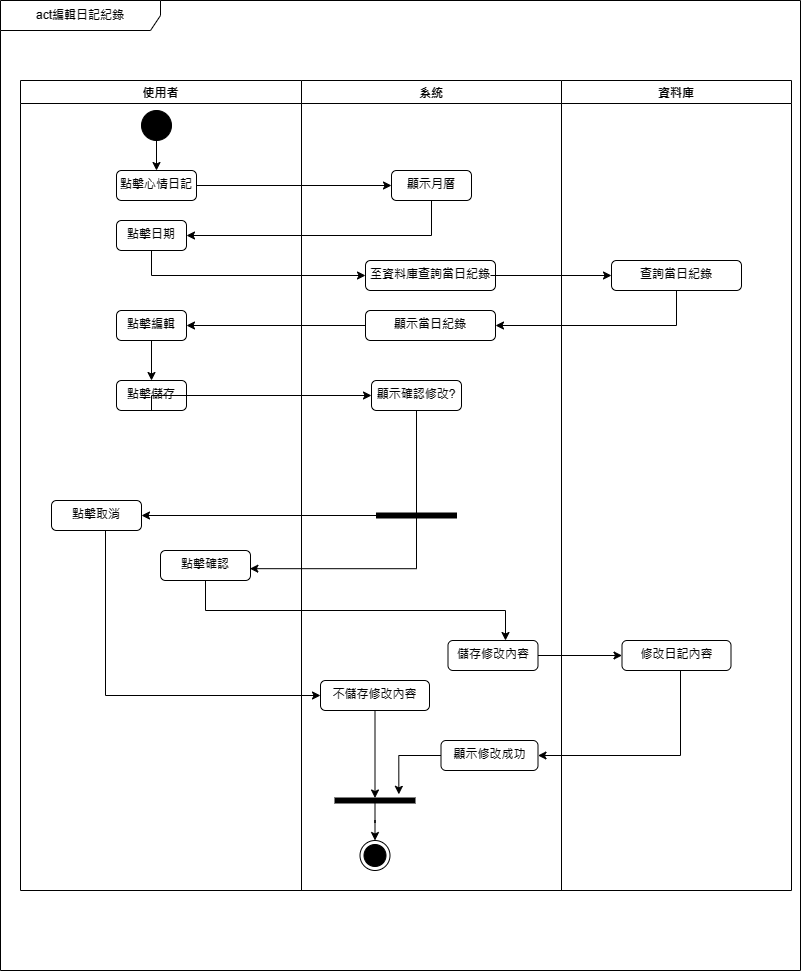

The diagram above was exported from draw.io. Its source (the exported page's mxGraphModel, read from the mxfile embedded in the PNG):
<mxGraphModel dx="1290" dy="1718" grid="1" gridSize="10" guides="1" tooltips="1" connect="1" arrows="1" fold="1" page="1" pageScale="1" pageWidth="827" pageHeight="1169" math="0" shadow="0">
  <root>
    <mxCell id="0" />
    <mxCell id="1" parent="0" />
    <mxCell id="FGUmdViLBalm9eTnn5NJ-1" value="act編輯日記紀錄" style="shape=umlFrame;whiteSpace=wrap;html=1;pointerEvents=0;recursiveResize=0;container=1;collapsible=0;width=160;" parent="1" vertex="1">
      <mxGeometry x="150" y="-40" width="800" height="970" as="geometry" />
    </mxCell>
    <mxCell id="FGUmdViLBalm9eTnn5NJ-2" value="使用者" style="swimlane;" parent="FGUmdViLBalm9eTnn5NJ-1" vertex="1">
      <mxGeometry x="20" y="80" width="281" height="810" as="geometry" />
    </mxCell>
    <mxCell id="FGUmdViLBalm9eTnn5NJ-3" style="edgeStyle=orthogonalEdgeStyle;rounded=0;orthogonalLoop=1;jettySize=auto;html=1;exitX=0.5;exitY=1;exitDx=0;exitDy=0;entryX=0.5;entryY=0;entryDx=0;entryDy=0;" parent="FGUmdViLBalm9eTnn5NJ-2" source="FGUmdViLBalm9eTnn5NJ-4" target="FGUmdViLBalm9eTnn5NJ-5" edge="1">
      <mxGeometry relative="1" as="geometry" />
    </mxCell>
    <mxCell id="FGUmdViLBalm9eTnn5NJ-4" value="" style="ellipse;fillColor=strokeColor;html=1;" parent="FGUmdViLBalm9eTnn5NJ-2" vertex="1">
      <mxGeometry x="121" y="30" width="30" height="30" as="geometry" />
    </mxCell>
    <mxCell id="FGUmdViLBalm9eTnn5NJ-5" value="點擊心情日記" style="html=1;align=center;verticalAlign=top;rounded=1;absoluteArcSize=1;arcSize=10;dashed=0;whiteSpace=wrap;" parent="FGUmdViLBalm9eTnn5NJ-2" vertex="1">
      <mxGeometry x="96" y="90" width="80" height="30" as="geometry" />
    </mxCell>
    <mxCell id="FGUmdViLBalm9eTnn5NJ-7" value="點擊日期" style="html=1;align=center;verticalAlign=top;rounded=1;absoluteArcSize=1;arcSize=10;dashed=0;whiteSpace=wrap;" parent="FGUmdViLBalm9eTnn5NJ-2" vertex="1">
      <mxGeometry x="96" y="140" width="70" height="30" as="geometry" />
    </mxCell>
    <mxCell id="chclGa1ygSBSayGvykrK-25" style="edgeStyle=orthogonalEdgeStyle;rounded=0;orthogonalLoop=1;jettySize=auto;html=1;entryX=0.5;entryY=0;entryDx=0;entryDy=0;" parent="FGUmdViLBalm9eTnn5NJ-2" source="FGUmdViLBalm9eTnn5NJ-19" target="J_-NIE4ZZAJG6vilTG4K-3" edge="1">
      <mxGeometry relative="1" as="geometry" />
    </mxCell>
    <mxCell id="FGUmdViLBalm9eTnn5NJ-19" value="點擊編輯" style="html=1;align=center;verticalAlign=top;rounded=1;absoluteArcSize=1;arcSize=10;dashed=0;whiteSpace=wrap;" parent="FGUmdViLBalm9eTnn5NJ-2" vertex="1">
      <mxGeometry x="96" y="230" width="70" height="30" as="geometry" />
    </mxCell>
    <mxCell id="J_-NIE4ZZAJG6vilTG4K-3" value="點擊儲存" style="html=1;align=center;verticalAlign=top;rounded=1;absoluteArcSize=1;arcSize=10;dashed=0;whiteSpace=wrap;" parent="FGUmdViLBalm9eTnn5NJ-2" vertex="1">
      <mxGeometry x="96" y="300" width="70" height="30" as="geometry" />
    </mxCell>
    <mxCell id="J_-NIE4ZZAJG6vilTG4K-12" value="點擊取消" style="html=1;align=center;verticalAlign=top;rounded=1;absoluteArcSize=1;arcSize=10;dashed=0;whiteSpace=wrap;" parent="FGUmdViLBalm9eTnn5NJ-2" vertex="1">
      <mxGeometry x="31" y="420" width="90" height="30" as="geometry" />
    </mxCell>
    <mxCell id="J_-NIE4ZZAJG6vilTG4K-18" value="點擊確認" style="html=1;align=center;verticalAlign=top;rounded=1;absoluteArcSize=1;arcSize=10;dashed=0;whiteSpace=wrap;" parent="FGUmdViLBalm9eTnn5NJ-2" vertex="1">
      <mxGeometry x="140" y="470" width="90" height="30" as="geometry" />
    </mxCell>
    <mxCell id="J_-NIE4ZZAJG6vilTG4K-35" value="資料庫" style="swimlane;" parent="FGUmdViLBalm9eTnn5NJ-1" vertex="1">
      <mxGeometry x="561" y="80" width="230" height="810" as="geometry" />
    </mxCell>
    <mxCell id="J_-NIE4ZZAJG6vilTG4K-38" value="修改日記內容" style="html=1;align=center;verticalAlign=top;rounded=1;absoluteArcSize=1;arcSize=10;dashed=0;whiteSpace=wrap;" parent="J_-NIE4ZZAJG6vilTG4K-35" vertex="1">
      <mxGeometry x="60.5" y="560" width="109" height="30" as="geometry" />
    </mxCell>
    <mxCell id="chclGa1ygSBSayGvykrK-13" value="查詢當日紀錄" style="html=1;align=center;verticalAlign=top;rounded=1;absoluteArcSize=1;arcSize=10;dashed=0;whiteSpace=wrap;" parent="J_-NIE4ZZAJG6vilTG4K-35" vertex="1">
      <mxGeometry x="50" y="180" width="130" height="30" as="geometry" />
    </mxCell>
    <mxCell id="FGUmdViLBalm9eTnn5NJ-9" value="系統" style="swimlane;" parent="1" vertex="1">
      <mxGeometry x="451" y="40" width="260" height="810" as="geometry" />
    </mxCell>
    <mxCell id="chclGa1ygSBSayGvykrK-1" value="系統" style="swimlane;" parent="FGUmdViLBalm9eTnn5NJ-9" vertex="1">
      <mxGeometry width="260" height="810" as="geometry" />
    </mxCell>
    <mxCell id="chclGa1ygSBSayGvykrK-16" value="顯示當日紀錄" style="html=1;align=center;verticalAlign=top;rounded=1;absoluteArcSize=1;arcSize=10;dashed=0;whiteSpace=wrap;" parent="chclGa1ygSBSayGvykrK-1" vertex="1">
      <mxGeometry x="64" y="230" width="130" height="30" as="geometry" />
    </mxCell>
    <mxCell id="FGUmdViLBalm9eTnn5NJ-10" value="顯示月曆" style="html=1;align=center;verticalAlign=top;rounded=1;absoluteArcSize=1;arcSize=10;dashed=0;whiteSpace=wrap;" parent="chclGa1ygSBSayGvykrK-1" vertex="1">
      <mxGeometry x="90" y="90" width="80" height="30" as="geometry" />
    </mxCell>
    <mxCell id="J_-NIE4ZZAJG6vilTG4K-9" value="顯示確認修改?" style="html=1;align=center;verticalAlign=top;rounded=1;absoluteArcSize=1;arcSize=10;dashed=0;whiteSpace=wrap;" parent="chclGa1ygSBSayGvykrK-1" vertex="1">
      <mxGeometry x="70" y="300" width="90" height="30" as="geometry" />
    </mxCell>
    <mxCell id="J_-NIE4ZZAJG6vilTG4K-28" value="" style="html=1;points=[];perimeter=orthogonalPerimeter;fillColor=strokeColor;rotation=90;" parent="chclGa1ygSBSayGvykrK-1" vertex="1">
      <mxGeometry x="112.5" y="395" width="5" height="80" as="geometry" />
    </mxCell>
    <mxCell id="FGUmdViLBalm9eTnn5NJ-17" value="至資料庫查詢當日紀錄" style="html=1;align=center;verticalAlign=top;rounded=1;absoluteArcSize=1;arcSize=10;dashed=0;whiteSpace=wrap;" parent="chclGa1ygSBSayGvykrK-1" vertex="1">
      <mxGeometry x="64" y="180" width="130" height="30" as="geometry" />
    </mxCell>
    <mxCell id="FGUmdViLBalm9eTnn5NJ-13" value="" style="ellipse;html=1;shape=endState;fillColor=strokeColor;" parent="chclGa1ygSBSayGvykrK-1" vertex="1">
      <mxGeometry x="58.5" y="760" width="30" height="30" as="geometry" />
    </mxCell>
    <mxCell id="1e3Udf2uWiUXT5Wov6bU-3" style="edgeStyle=orthogonalEdgeStyle;rounded=0;orthogonalLoop=1;jettySize=auto;html=1;" parent="chclGa1ygSBSayGvykrK-1" source="chclGa1ygSBSayGvykrK-4" target="J_-NIE4ZZAJG6vilTG4K-32" edge="1">
      <mxGeometry relative="1" as="geometry" />
    </mxCell>
    <mxCell id="chclGa1ygSBSayGvykrK-4" value="不儲存修改內容" style="html=1;align=center;verticalAlign=top;rounded=1;absoluteArcSize=1;arcSize=10;dashed=0;whiteSpace=wrap;" parent="chclGa1ygSBSayGvykrK-1" vertex="1">
      <mxGeometry x="19" y="600" width="109" height="30" as="geometry" />
    </mxCell>
    <mxCell id="J_-NIE4ZZAJG6vilTG4K-20" value="儲存修改內容" style="html=1;align=center;verticalAlign=top;rounded=1;absoluteArcSize=1;arcSize=10;dashed=0;whiteSpace=wrap;" parent="chclGa1ygSBSayGvykrK-1" vertex="1">
      <mxGeometry x="146.5" y="560" width="90" height="30" as="geometry" />
    </mxCell>
    <mxCell id="1e3Udf2uWiUXT5Wov6bU-2" style="edgeStyle=orthogonalEdgeStyle;rounded=0;orthogonalLoop=1;jettySize=auto;html=1;" parent="chclGa1ygSBSayGvykrK-1" source="J_-NIE4ZZAJG6vilTG4K-32" target="FGUmdViLBalm9eTnn5NJ-13" edge="1">
      <mxGeometry relative="1" as="geometry" />
    </mxCell>
    <mxCell id="J_-NIE4ZZAJG6vilTG4K-32" value="" style="html=1;points=[];perimeter=orthogonalPerimeter;fillColor=strokeColor;rotation=90;" parent="chclGa1ygSBSayGvykrK-1" vertex="1">
      <mxGeometry x="71" y="680" width="5" height="80" as="geometry" />
    </mxCell>
    <mxCell id="1e3Udf2uWiUXT5Wov6bU-10" style="edgeStyle=orthogonalEdgeStyle;rounded=0;orthogonalLoop=1;jettySize=auto;html=1;entryX=-0.733;entryY=0.202;entryDx=0;entryDy=0;entryPerimeter=0;" parent="chclGa1ygSBSayGvykrK-1" source="1e3Udf2uWiUXT5Wov6bU-5" target="J_-NIE4ZZAJG6vilTG4K-32" edge="1">
      <mxGeometry relative="1" as="geometry" />
    </mxCell>
    <mxCell id="1e3Udf2uWiUXT5Wov6bU-5" value="顯示修改成功" style="html=1;align=center;verticalAlign=top;rounded=1;absoluteArcSize=1;arcSize=10;dashed=0;whiteSpace=wrap;" parent="chclGa1ygSBSayGvykrK-1" vertex="1">
      <mxGeometry x="139.5" y="660" width="97" height="30" as="geometry" />
    </mxCell>
    <mxCell id="FGUmdViLBalm9eTnn5NJ-15" style="edgeStyle=orthogonalEdgeStyle;rounded=0;orthogonalLoop=1;jettySize=auto;html=1;exitX=0.5;exitY=1;exitDx=0;exitDy=0;entryX=1;entryY=0.5;entryDx=0;entryDy=0;" parent="1" source="FGUmdViLBalm9eTnn5NJ-10" target="FGUmdViLBalm9eTnn5NJ-7" edge="1">
      <mxGeometry relative="1" as="geometry" />
    </mxCell>
    <mxCell id="FGUmdViLBalm9eTnn5NJ-14" style="edgeStyle=orthogonalEdgeStyle;rounded=0;orthogonalLoop=1;jettySize=auto;html=1;exitX=1;exitY=0.5;exitDx=0;exitDy=0;entryX=0;entryY=0.5;entryDx=0;entryDy=0;" parent="1" source="FGUmdViLBalm9eTnn5NJ-5" target="FGUmdViLBalm9eTnn5NJ-10" edge="1">
      <mxGeometry relative="1" as="geometry" />
    </mxCell>
    <mxCell id="FGUmdViLBalm9eTnn5NJ-18" style="edgeStyle=orthogonalEdgeStyle;rounded=0;orthogonalLoop=1;jettySize=auto;html=1;exitX=0.5;exitY=1;exitDx=0;exitDy=0;entryX=0;entryY=0.5;entryDx=0;entryDy=0;" parent="1" source="FGUmdViLBalm9eTnn5NJ-7" target="FGUmdViLBalm9eTnn5NJ-17" edge="1">
      <mxGeometry relative="1" as="geometry" />
    </mxCell>
    <mxCell id="J_-NIE4ZZAJG6vilTG4K-11" style="edgeStyle=orthogonalEdgeStyle;rounded=0;orthogonalLoop=1;jettySize=auto;html=1;exitX=0.5;exitY=1;exitDx=0;exitDy=0;entryX=0;entryY=0.5;entryDx=0;entryDy=0;" parent="1" source="J_-NIE4ZZAJG6vilTG4K-3" target="J_-NIE4ZZAJG6vilTG4K-9" edge="1">
      <mxGeometry relative="1" as="geometry">
        <Array as="points">
          <mxPoint x="301" y="355" />
        </Array>
      </mxGeometry>
    </mxCell>
    <mxCell id="J_-NIE4ZZAJG6vilTG4K-19" style="edgeStyle=orthogonalEdgeStyle;rounded=0;orthogonalLoop=1;jettySize=auto;html=1;entryX=0.993;entryY=0.606;entryDx=0;entryDy=0;entryPerimeter=0;" parent="1" source="J_-NIE4ZZAJG6vilTG4K-9" target="J_-NIE4ZZAJG6vilTG4K-18" edge="1">
      <mxGeometry relative="1" as="geometry">
        <Array as="points">
          <mxPoint x="566" y="528" />
        </Array>
      </mxGeometry>
    </mxCell>
    <mxCell id="eZrs7mpClatFkwqcxlEO-1" style="edgeStyle=orthogonalEdgeStyle;rounded=0;orthogonalLoop=1;jettySize=auto;html=1;entryX=0;entryY=0.5;entryDx=0;entryDy=0;" parent="1" source="J_-NIE4ZZAJG6vilTG4K-20" target="J_-NIE4ZZAJG6vilTG4K-38" edge="1">
      <mxGeometry relative="1" as="geometry" />
    </mxCell>
    <mxCell id="chclGa1ygSBSayGvykrK-14" style="edgeStyle=orthogonalEdgeStyle;rounded=0;orthogonalLoop=1;jettySize=auto;html=1;exitX=1;exitY=0.5;exitDx=0;exitDy=0;entryX=0;entryY=0.5;entryDx=0;entryDy=0;" parent="1" target="chclGa1ygSBSayGvykrK-13" edge="1">
      <mxGeometry relative="1" as="geometry">
        <mxPoint x="640" y="235" as="sourcePoint" />
      </mxGeometry>
    </mxCell>
    <mxCell id="chclGa1ygSBSayGvykrK-17" style="edgeStyle=orthogonalEdgeStyle;rounded=0;orthogonalLoop=1;jettySize=auto;html=1;entryX=1;entryY=0.5;entryDx=0;entryDy=0;" parent="1" source="chclGa1ygSBSayGvykrK-13" target="chclGa1ygSBSayGvykrK-16" edge="1">
      <mxGeometry relative="1" as="geometry">
        <Array as="points">
          <mxPoint x="826" y="285" />
        </Array>
      </mxGeometry>
    </mxCell>
    <mxCell id="chclGa1ygSBSayGvykrK-18" style="edgeStyle=orthogonalEdgeStyle;rounded=0;orthogonalLoop=1;jettySize=auto;html=1;entryX=1;entryY=0.5;entryDx=0;entryDy=0;" parent="1" source="chclGa1ygSBSayGvykrK-16" target="FGUmdViLBalm9eTnn5NJ-19" edge="1">
      <mxGeometry relative="1" as="geometry" />
    </mxCell>
    <mxCell id="t-oiWmbWH7UovZbhiH8V-1" style="edgeStyle=orthogonalEdgeStyle;rounded=0;orthogonalLoop=1;jettySize=auto;html=1;entryX=0;entryY=0.5;entryDx=0;entryDy=0;" parent="1" source="J_-NIE4ZZAJG6vilTG4K-12" target="chclGa1ygSBSayGvykrK-4" edge="1">
      <mxGeometry relative="1" as="geometry">
        <Array as="points">
          <mxPoint x="255" y="655" />
        </Array>
      </mxGeometry>
    </mxCell>
    <mxCell id="t-oiWmbWH7UovZbhiH8V-3" style="edgeStyle=orthogonalEdgeStyle;rounded=0;orthogonalLoop=1;jettySize=auto;html=1;entryX=1;entryY=0.5;entryDx=0;entryDy=0;" parent="1" source="J_-NIE4ZZAJG6vilTG4K-28" target="J_-NIE4ZZAJG6vilTG4K-12" edge="1">
      <mxGeometry relative="1" as="geometry" />
    </mxCell>
    <mxCell id="t-oiWmbWH7UovZbhiH8V-7" value="" style="edgeStyle=orthogonalEdgeStyle;rounded=0;orthogonalLoop=1;jettySize=auto;html=1;" parent="1" source="J_-NIE4ZZAJG6vilTG4K-18" edge="1">
      <mxGeometry relative="1" as="geometry">
        <Array as="points">
          <mxPoint x="355" y="570" />
          <mxPoint x="655" y="570" />
        </Array>
        <mxPoint x="355" y="540" as="sourcePoint" />
        <mxPoint x="655" y="600" as="targetPoint" />
      </mxGeometry>
    </mxCell>
    <mxCell id="1e3Udf2uWiUXT5Wov6bU-6" style="edgeStyle=orthogonalEdgeStyle;rounded=0;orthogonalLoop=1;jettySize=auto;html=1;entryX=1;entryY=0.5;entryDx=0;entryDy=0;" parent="1" source="J_-NIE4ZZAJG6vilTG4K-38" target="1e3Udf2uWiUXT5Wov6bU-5" edge="1">
      <mxGeometry relative="1" as="geometry">
        <Array as="points">
          <mxPoint x="830" y="715" />
        </Array>
      </mxGeometry>
    </mxCell>
  </root>
</mxGraphModel>